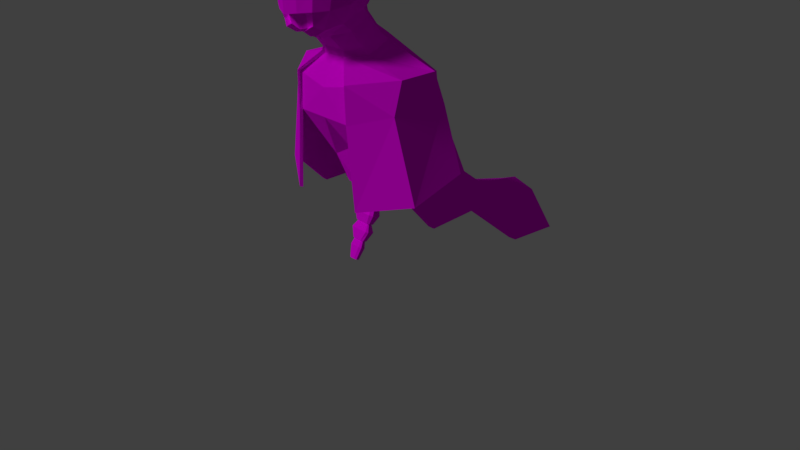 # Source: Agente.blend  (saved by Blender 2.79.0; exported with 4.5.12 LTS)
import bpy
from mathutils import Matrix  # noqa: F401  (used for matrix-valued properties, if any)

bpy.ops.wm.read_factory_settings(use_empty=True)
scene = bpy.context.scene
scene.name = 'Scene'

# ---- collections
col_collection_1 = bpy.data.collections.new('Collection 1'); scene.collection.children.link(col_collection_1)

# ---- images (referenced by path relative to the original .blend; pixels are not part of the script)
import os
ASSET_DIR = os.environ.get("B2B_ASSET_DIR", "")  # directory of the original .blend (textures are referenced by path, not embedded)
HERE = os.path.dirname(os.path.abspath(__file__))  # packed textures are extracted next to this script under _unpacked/

def load_image(name, relpath, width, height, colorspace="sRGB"):
    """Load a texture the original file referenced (path relative to the .blend, or extracted next to this script)."""
    p = next((c for c in (os.path.join(HERE, relpath), os.path.join(ASSET_DIR, relpath)) if relpath and os.path.exists(c)), "")
    if p:
        img = bpy.data.images.load(p, check_existing=True)
        img.name = name
    else:  # same state as the original file: an image datablock whose file is absent (Cycles renders it pink)
        img = bpy.data.images.new(name, width, height)
        img.source = "FILE"
        img.filepath = "//" + (relpath or name)
    img.colorspace_settings.name = colorspace
    return img
img_agente_png = load_image('Agente.png', 'Agente.png', 1024, 1024, 'sRGB')

# ---- materials (node trees are filled in below, after node groups)
mat_material = bpy.data.materials.new('Material')
mat_material.alpha_threshold = 0.0
mat_material.roughness = 0.5
mat_material.line_color = (0.0, 0.0, 0.0, 1.0)

# ---- material node trees
mat_material.use_nodes = True; mat_material.node_tree.nodes.clear()
_N = mat_material.node_tree.nodes; _L = mat_material.node_tree.links
n0 = _N.new('ShaderNodeOutputMaterial'); n0.name = 'Material Output'; n0.location = (300, 300)
n1 = _N.new('ShaderNodeBsdfDiffuse'); n1.name = 'Diffuse BSDF'; n1.location = (10, 300)
n2 = _N.new('ShaderNodeTexImage'); n2.name = 'Image Texture'; n2.location = (-197, 360)
n2.width = 140
n2.image = img_agente_png
_L.new(n1.outputs[0], n0.inputs[0])
_L.new(n2.outputs[0], n1.inputs[0])
n0.is_active_output = True

# ---- world
world_world = bpy.data.worlds.new('World'); scene.world = world_world
world_world.color = (0.05088, 0.05088, 0.05088)
world_world.use_sun_shadow = False
world_world.sun_shadow_jitter_overblur = 0.0
world_world.cycles.sampling_method = 'MANUAL'

# ---- cameras
cam_camera = bpy.data.cameras.new('Camera')
cam_camera.clip_end = 100.0
cam_camera.lens = 35.0
cam_camera.sensor_width = 32.0
cam_camera.sensor_height = 18.0
cam_camera.ortho_scale = 7.314
cam_camera.dof.focus_distance = 0.0

# ---- lights
light_lamp = bpy.data.lights.new('Lamp', 'SUN')
light_lamp.transmission_factor = 0.0
light_lamp.cutoff_distance = 30.0
light_lamp.angle = 0.1993
light_lamp.energy = 1.0
light_lamp.shadow_buffer_clip_start = 1.001
light_lamp.shadow_soft_size = 0.1
light_lamp.shadow_cascade_max_distance = 1000.0

# ---- meshes
me_cube = bpy.data.meshes.new('Cube')
me_cube.from_pydata([(0.2468, -0.8098, 2.051), (0.2468, -0.909, 1.305), (0.2468, -0.1383, 2.149), (0.2256, -0.1186, 1.422), (0.2965, -0.5344, 1.28), (0.3188, -0.9502, 1.697), (0.3188, -0.469, 2.134), (0.4453, -0.4837, 1.767), (0.3188, -0.002943, 1.867), (0.1484, -0.6885, 2.193), (0.1615, -0.4689, 2.224), (0.1484, -0.2733, 2.248), (0.1552, -0.9575, 1.241), (0.1632, -0.6226, 1.133), (0.1617, -0.8225, 1.159), (0.1354, -0.8482, 2.109), (0.1484, -0.9786, 1.925), (0.1615, -1.052, 1.688), (0.1484, -1.039, 1.442), (0.295, -0.8013, 1.247), (0.295, -0.9484, 1.461), (0.3837, -0.7858, 1.468), (0.4135, -0.7628, 1.724), (0.295, -0.8861, 1.917), (0.295, -0.6841, 2.103), (0.3837, -0.7188, 1.941), (0.4135, -0.4695, 1.98), (0.295, -0.2784, 2.162), (0.3837, -0.2454, 2.014), (0.4135, -0.2219, 1.822), (0.2966, -0.2487, 1.4), (0.4135, -0.5254, 1.503), (0.3837, -0.2553, 1.603), (0.1355, -0.06392, 1.404), (0.295, -0.02101, 1.697), (0.1484, 0.09377, 1.712), (0.1615, 0.109, 1.882), (0.295, -0.05874, 2.044), (0.1354, -0.09365, 2.213), (0.1484, 0.04017, 2.07), (0.181, -0.4526, 0.9343), (0.2991, -0.2782, 0.9735), (0.2991, -0.01094, 1.107), (0.1421, 0.08013, 1.152), (0.1762, -0.582, 1.09), (0.2792, -0.4154, 1.177), (0.2792, -0.1601, 1.31), (0.4135, -0.6549, 0.6468), (0.4168, -0.6457, 0.1799), (0.1867, -0.461, 0.8868), (0.4519, 0.7375, 0.5419), (0.8606, -0.3248, 0.3194), (0.8606, 0.4564, 0.3024), (0.3901, 0.8487, 0.1303), (0.1393, -0.07315, 1.356), (0.1746, 0.2125, 1.048), (0.3099, -0.2239, 0.8701), (0.8372, -0.1891, 0.7015), (0.3099, 0.1016, 1.003), (0.8372, 0.3166, 0.7015), (0.3739, 1.336, -1.084), (0.9543, 0.1332, -1.125), (1.042, 0.1379, -1.128), (0.2452, -0.8507, 1.323), (1.025, 0.4643, -0.4913), (0.8411, 1.94, -1.987), (0.7531, 1.907, -1.971), (1.113, 0.496, -0.5052), (0.4116, 1.385, -1.043), (0.492, -0.5987, -0.8561), (0.4789, 2.136, -1.568), (0.4412, 2.112, -1.753), (0.1455, -0.8942, 1.265), (0.2884, -0.8478, 1.462), (0.2436, 2.958, -1.775), (0.2813, 2.96, -1.725), (0.5555, 2.956, -2.239), (0.6435, 2.982, -2.216), (0.9543, 0.8335, -1.125), (0.1658, -0.5902, 1.169), (1.025, -0.2599, -0.7069), (0.4444, 0.9477, -0.3491), (0.5178, -0.6335, -0.8495), (0.1572, -0.735, 1.172), (0.1572, -0.9292, 1.445), (0.1792, -0.4379, 0.9482), (0.1767, -0.5539, 1.131), (0.4821, 0.9939, -0.33), (0.02837, -0.2561, -1.787), (0.02837, -0.1845, -1.817), (0.05887, -0.2441, -1.792), (0.05887, -0.2044, -1.809), (0.06287, -0.2057, -1.627), (0.06287, -0.1074, -1.668), (0.09641, -0.1893, -1.634), (0.09641, -0.1348, -1.657), (0.0567, -0.1529, -1.552), (0.0567, -0.09198, -1.577), (0.07859, -0.1428, -1.556), (0.07859, -0.1089, -1.57), (0.05975, -0.1695, -1.545), (0.05975, -0.07534, -1.584), (0.09356, -0.1538, -1.552), (0.09356, -0.1015, -1.573), (0.1224, -0.1367, -1.418), (0.1224, -0.00873, -1.471), (0.1492, -0.1154, -1.427), (0.1492, -0.04435, -1.456), (0.08125, -0.06603, -1.335), (0.08125, -0.0003998, -1.362), (0.09681, -0.0551, -1.339), (0.09681, -0.01866, -1.354), (0.09317, -0.0883, -1.326), (0.09317, 0.02194, -1.371), (0.12, -0.06993, -1.333), (0.12, -0.008731, -1.358), (0.1256, -0.07715, -1.203), (0.1256, 0.1004, -1.276), (0.1675, -0.04758, -1.215), (0.1675, 0.05098, -1.256), (0.1096, -0.01421, -1.121), (0.1096, 0.1139, -1.173), (0.1361, 0.007128, -1.129), (0.1361, 0.07823, -1.159), (0.2354, -0.01068, -0.9714), (0.1628, -0.05701, -0.958), (0.1628, 0.2211, -1.039), (0.2354, 0.1437, -1.016), (0.1191, -0.05968, -1.092), (0.1191, 0.1516, -1.153), (0.1612, -0.02448, -1.102), (0.1612, 0.09281, -1.136), (0.1265, 0.008502, -0.8568), (0.1265, 0.2198, -0.9181), (0.2066, 0.0437, -0.867), (0.2066, 0.161, -0.9011), (0.2262, -0.07989, -0.8441), (0.2262, 0.4118, -0.8441), (0.3876, 0.002031, -0.8441), (0.3876, 0.275, -0.8441), (0.4289, -0.592, 0.6184), (0.3975, 0.7274, 0.1209), (0.3975, -0.6109, 0.1733), (0.1806, -0.4233, 0.8555), (0.2812, -0.2274, -0.4544), (0.2812, 0.586, -0.4544), (1.042, 0.8617, -1.105), (0.7949, -0.2721, 0.3225), (0.7949, 0.4283, 0.3225), (1.113, -0.2503, -0.71), (0.5624, -0.07971, -0.2959), (0.5624, 0.4125, -0.2959), (-0.2468, -0.8098, 2.051), (-0.2468, -0.909, 1.305), (-0.2468, -0.1383, 2.149), (-0.2256, -0.1186, 1.422), (1.007e-08, -0.4689, 2.283), (1.007e-08, -0.8921, 2.152), (1.007e-08, -1.11, 1.688), (-0.2965, -0.5344, 1.28), (-0.3188, -0.9502, 1.697), (-0.3188, -0.469, 2.134), (-0.4453, -0.4837, 1.767), (1.007e-08, -0.05204, 1.379), (-0.3188, -0.002943, 1.867), (1.007e-08, -0.04979, 2.256), (1.007e-08, 0.1675, 1.882), (1.007e-08, -0.7126, 2.248), (-0.1484, -0.6885, 2.193), (1.007e-08, -0.2492, 2.302), (-0.1615, -0.4689, 2.224), (-0.1484, -0.2733, 2.248), (-0.1552, -0.9575, 1.241), (-0.1632, -0.6226, 1.133), (-0.1617, -0.8225, 1.159), (1.007e-08, -1.034, 1.949), (-0.1354, -0.8482, 2.109), (-0.1484, -0.9786, 1.925), (-0.1615, -1.052, 1.688), (1.007e-08, -1.094, 1.418), (-0.1484, -1.039, 1.442), (-0.295, -0.8013, 1.247), (-0.295, -0.9484, 1.461), (-0.3837, -0.7858, 1.468), (-0.4135, -0.7628, 1.724), (-0.295, -0.8861, 1.917), (-0.295, -0.6841, 2.103), (-0.3837, -0.7188, 1.941), (-0.4135, -0.4695, 1.98), (-0.295, -0.2784, 2.162), (-0.3837, -0.2454, 2.014), (-0.4135, -0.2219, 1.822), (-0.2966, -0.2487, 1.4), (-0.4135, -0.5254, 1.503), (-0.3837, -0.2553, 1.603), (1.007e-08, 0.1488, 1.688), (-0.1355, -0.06392, 1.404), (-0.295, -0.02101, 1.697), (-0.1484, 0.09377, 1.712), (-0.1615, 0.109, 1.882), (-0.295, -0.05874, 2.044), (-0.1354, -0.09365, 2.213), (1.007e-08, 0.09522, 2.094), (-0.1484, 0.04017, 2.07), (-0.181, -0.4526, 0.9343), (-0.2991, -0.2782, 0.9735), (-0.2991, -0.01094, 1.107), (-0.1421, 0.08013, 1.152), (1.007e-08, 0.08013, 1.152), (-0.1762, -0.582, 1.09), (-0.2792, -0.4154, 1.177), (-0.2792, -0.1601, 1.31), (-0.4135, -0.6549, 0.6468), (-0.4168, -0.6457, 0.1799), (-0.1867, -0.461, 0.8868), (-0.4519, 0.7375, 0.5419), (-0.8606, -0.3248, 0.3194), (-0.8606, 0.4564, 0.3024), (1.007e-08, 0.913, 0.2794), (-0.3901, 0.8487, 0.1303), (1.007e-08, -0.07315, 1.356), (-0.1393, -0.07315, 1.356), (1.007e-08, 0.7609, 0.6156), (1.007e-08, 0.2125, 1.048), (-0.1746, 0.2125, 1.048), (-0.3099, -0.2239, 0.8701), (-0.8372, -0.1891, 0.7015), (-0.3099, 0.1016, 1.003), (-0.8372, 0.3166, 0.7015), (-0.3739, 1.336, -1.084), (-0.9543, 0.1332, -1.125), (-1.042, 0.1379, -1.128), (-0.2452, -0.8507, 1.323), (-1.025, 0.4643, -0.4913), (1.007e-08, -0.8953, 1.226), (-0.8411, 1.94, -1.987), (1.007e-08, 2.139, -1.471), (1.007e-08, 2.051, -1.565), (-0.7531, 1.907, -1.971), (1.007e-08, 1.027, -0.1708), (-1.113, 0.496, -0.5052), (-0.4116, 1.385, -1.043), (1.007e-08, -0.5647, 1.146), (-0.492, -0.5987, -0.8561), (-0.4789, 2.136, -1.568), (1.007e-08, 0.8994, -0.1879), (-0.4412, 2.112, -1.753), (-0.1455, -0.8942, 1.265), (-0.2884, -0.8478, 1.462), (-0.2436, 2.958, -1.775), (-0.2813, 2.96, -1.725), (-0.5555, 2.956, -2.239), (1.007e-08, 2.862, -1.717), (1.007e-08, 2.899, -1.595), (-0.6435, 2.982, -2.216), (-0.9543, 0.8335, -1.125), (1.007e-08, 1.321, -0.9162), (1.007e-08, -0.7566, 1.123), (-0.1658, -0.5902, 1.169), (1.007e-08, -0.9785, 1.424), (-1.025, -0.2599, -0.7069), (-0.4444, 0.9477, -0.3491), (-0.5178, -0.6335, -0.8495), (-0.1572, -0.735, 1.172), (-0.1572, -0.9292, 1.445), (1.007e-08, -0.4379, 0.9482), (-0.1792, -0.4379, 0.9482), (1.007e-08, 1.449, -0.9253), (-0.1767, -0.5539, 1.131), (1.007e-08, -0.5539, 1.131), (-0.4821, 0.9939, -0.33), (1.007e-08, -0.2561, -1.787), (-0.02837, -0.2561, -1.787), (1.007e-08, -0.1769, -1.82), (-0.02837, -0.1845, -1.817), (-0.05887, -0.2441, -1.792), (-0.05887, -0.2044, -1.809), (1.007e-08, -0.2057, -1.627), (-0.06287, -0.2057, -1.627), (1.007e-08, -0.09695, -1.672), (-0.06287, -0.1074, -1.668), (-0.09641, -0.1893, -1.634), (-0.09641, -0.1348, -1.657), (1.007e-08, -0.1529, -1.552), (-0.0567, -0.1529, -1.552), (1.007e-08, -0.08549, -1.58), (-0.0567, -0.09198, -1.577), (-0.07859, -0.1428, -1.556), (-0.07859, -0.1089, -1.57), (1.007e-08, -0.1695, -1.545), (-0.05975, -0.1695, -1.545), (1.007e-08, -0.06531, -1.588), (-0.05975, -0.07534, -1.584), (-0.09356, -0.1538, -1.552), (-0.09356, -0.1015, -1.573), (1.007e-08, -0.1367, -1.418), (-0.1224, -0.1367, -1.418), (1.007e-08, 0.004908, -1.476), (-0.1224, -0.00873, -1.471), (-0.1492, -0.1154, -1.427), (-0.1492, -0.04435, -1.456), (1.007e-08, -0.06603, -1.335), (-0.08125, -0.06603, -1.335), (1.007e-08, 0.006592, -1.365), (-0.08125, -0.0003998, -1.362), (-0.09681, -0.0551, -1.339), (-0.09681, -0.01866, -1.354), (1.007e-08, -0.0883, -1.326), (-0.09317, -0.0883, -1.326), (1.007e-08, 0.03369, -1.376), (-0.09317, 0.02194, -1.371), (-0.12, -0.06993, -1.333), (-0.12, -0.008731, -1.358), (1.007e-08, -0.07715, -1.203), (-0.1256, -0.07715, -1.203), (1.007e-08, 0.1193, -1.284), (-0.1256, 0.1004, -1.276), (-0.1675, -0.04758, -1.215), (-0.1675, 0.05098, -1.256), (1.007e-08, -0.01421, -1.121), (-0.1096, -0.01421, -1.121), (1.007e-08, 0.1275, -1.179), (-0.1096, 0.1139, -1.173), (-0.1361, 0.007128, -1.129), (-0.1361, 0.07823, -1.159), (-0.2354, -0.01068, -0.9714), (-0.1628, -0.05701, -0.958), (1.007e-08, -0.05701, -0.958), (-0.1628, 0.2211, -1.039), (-0.2354, 0.1437, -1.016), (1.007e-08, 0.2507, -1.047), (1.007e-08, -0.05968, -1.092), (-0.1191, -0.05968, -1.092), (1.007e-08, 0.1741, -1.16), (-0.1191, 0.1516, -1.153), (-0.1612, -0.02448, -1.102), (-0.1612, 0.09281, -1.136), (1.007e-08, 0.008502, -0.8568), (-0.1265, 0.008502, -0.8568), (1.007e-08, 0.2423, -0.9247), (-0.1265, 0.2198, -0.9181), (-0.2066, 0.0437, -0.867), (-0.2066, 0.161, -0.9011), (-0.2262, -0.07989, -0.8441), (-0.2262, 0.4118, -0.8441), (1.007e-08, -0.07989, -0.8441), (1.007e-08, 0.4642, -0.8441), (-0.3876, 0.002031, -0.8441), (-0.3876, 0.275, -0.8441), (-0.4289, -0.592, 0.6184), (-0.3975, 0.7274, 0.1209), (-0.3975, -0.6109, 0.1733), (-0.1806, -0.4233, 0.8555), (-0.2812, -0.2274, -0.4544), (-0.2812, 0.586, -0.4544), (1.007e-08, -0.6109, 0.5272), (-1.042, 0.8617, -1.105), (1.007e-08, -0.6109, 0.1733), (1.007e-08, 0.7851, 0.2886), (-0.7949, -0.2721, 0.3225), (-0.7949, 0.4283, 0.3225), (1.007e-08, -0.4233, 0.8555), (-1.113, -0.2503, -0.71), (1.007e-08, -0.2274, -0.2959), (1.007e-08, 0.7536, -0.2959), (-0.5624, -0.07971, -0.2959), (-0.5624, 0.4125, -0.2959)], [], [(45, 4, 13, 44), (46, 30, 4, 45), (54, 33, 3, 30, 46), (220, 163, 33, 54), (9, 24, 6, 10), (9, 15, 0, 24), (9, 167, 157, 15), (9, 10, 156, 167), (11, 38, 165, 169), (11, 27, 2, 38), (11, 10, 6, 27), (11, 169, 156, 10), (14, 19, 1, 12), (14, 13, 4, 19), (16, 15, 157, 175), (16, 23, 0, 15), (16, 17, 5, 23), (16, 175, 158, 17), (18, 20, 5, 17), (18, 17, 158, 179), (21, 19, 4, 31), (21, 20, 1, 19), (21, 22, 5, 20), (21, 31, 7, 22), (25, 23, 5, 22), (25, 24, 0, 23), (25, 26, 6, 24), (25, 22, 7, 26), (28, 27, 6, 26), (28, 37, 2, 27), (28, 29, 8, 37), (28, 26, 7, 29), (32, 34, 8, 29), (32, 30, 3, 34), (32, 31, 4, 30), (32, 29, 7, 31), (35, 33, 163, 195), (35, 34, 3, 33), (35, 36, 8, 34), (35, 195, 166, 36), (39, 37, 8, 36), (39, 38, 2, 37), (39, 202, 165, 38), (39, 36, 166, 202), (58, 55, 43, 42), (55, 223, 208, 43), (49, 56, 41, 40), (56, 58, 42, 41), (41, 42, 46, 45), (40, 41, 45, 44), (57, 56, 49, 47), (43, 208, 220, 54), (59, 52, 53, 50), (58, 59, 50, 55), (51, 57, 47, 48), (52, 59, 57, 51), (55, 50, 222, 223), (50, 53, 218, 222), (42, 43, 54, 46), (59, 58, 56, 57), (86, 79, 242, 269), (79, 86, 44, 13), (143, 140, 47, 49), (259, 84, 18, 179), (141, 358, 245, 81), (73, 63, 1, 20), (84, 73, 20, 18), (148, 141, 81, 64), (51, 48, 82, 149), (85, 143, 49, 40), (147, 148, 64, 80), (63, 72, 12, 1), (140, 142, 48, 47), (83, 72, 234, 257), (83, 79, 13, 14), (86, 85, 40, 44), (83, 257, 242, 79), (72, 83, 14, 12), (67, 149, 62, 146), (64, 81, 60, 78), (87, 67, 146, 68), (69, 80, 149, 82), (84, 72, 63, 73), (84, 259, 234, 72), (48, 142, 69, 82), (53, 52, 67, 87), (218, 53, 87, 239), (142, 147, 80, 69), (52, 51, 149, 67), (68, 146, 65, 70), (60, 256, 237, 71), (61, 78, 146, 62), (80, 64, 78, 61), (149, 80, 61, 62), (81, 245, 256, 60), (239, 87, 68, 267), (66, 71, 74, 76), (236, 70, 75, 253), (146, 78, 66, 65), (267, 68, 70, 236), (78, 60, 71, 66), (74, 252, 253, 75), (76, 74, 75, 77), (71, 237, 252, 74), (70, 65, 77, 75), (65, 66, 76, 77), (361, 143, 85, 265), (265, 85, 86, 269), (279, 93, 89, 273), (94, 92, 88, 90), (95, 94, 90, 91), (91, 90, 88, 89), (89, 88, 271, 273), (285, 97, 93, 279), (98, 96, 92, 94), (99, 98, 94, 95), (93, 95, 91, 89), (92, 277, 271, 88), (291, 101, 97, 285), (102, 100, 96, 98), (103, 102, 98, 99), (97, 99, 95, 93), (96, 283, 277, 92), (297, 105, 101, 291), (106, 104, 100, 102), (107, 106, 102, 103), (101, 103, 99, 97), (100, 289, 283, 96), (303, 109, 105, 297), (110, 108, 104, 106), (111, 110, 106, 107), (105, 107, 103, 101), (104, 295, 289, 100), (309, 113, 109, 303), (114, 112, 108, 110), (115, 114, 110, 111), (109, 111, 107, 105), (108, 301, 295, 104), (315, 117, 113, 309), (118, 116, 112, 114), (119, 118, 114, 115), (113, 115, 111, 109), (112, 307, 301, 108), (321, 121, 117, 315), (122, 120, 116, 118), (123, 122, 118, 119), (117, 119, 115, 113), (116, 313, 307, 112), (333, 129, 121, 321), (130, 128, 120, 122), (131, 130, 122, 123), (121, 123, 119, 117), (120, 319, 313, 116), (132, 337, 327, 125), (133, 135, 127, 126), (135, 134, 124, 127), (134, 132, 125, 124), (339, 133, 126, 330), (330, 126, 129, 333), (124, 125, 128, 130), (127, 124, 130, 131), (129, 131, 123, 121), (128, 331, 319, 120), (346, 137, 133, 339), (138, 136, 132, 134), (139, 138, 134, 135), (126, 127, 131, 129), (125, 327, 331, 128), (144, 363, 345, 136), (150, 144, 136, 138), (151, 150, 138, 139), (137, 139, 135, 133), (136, 345, 337, 132), (148, 151, 145, 141), (145, 151, 139, 137), (150, 147, 142, 144), (142, 140, 355, 357), (151, 148, 147, 150), (144, 142, 357, 363), (364, 145, 137, 346), (140, 143, 361, 355), (141, 145, 364, 358), (210, 209, 173, 159), (211, 210, 159, 192), (221, 211, 192, 155, 196), (220, 221, 196, 163), (168, 170, 161, 186), (168, 186, 152, 176), (168, 176, 157, 167), (168, 167, 156, 170), (171, 169, 165, 201), (171, 201, 154, 189), (171, 189, 161, 170), (171, 170, 156, 169), (174, 172, 153, 181), (174, 181, 159, 173), (177, 175, 157, 176), (177, 176, 152, 185), (177, 185, 160, 178), (177, 178, 158, 175), (180, 178, 160, 182), (180, 179, 158, 178), (183, 193, 159, 181), (183, 181, 153, 182), (183, 182, 160, 184), (183, 184, 162, 193), (187, 184, 160, 185), (187, 185, 152, 186), (187, 186, 161, 188), (187, 188, 162, 184), (190, 188, 161, 189), (190, 189, 154, 200), (190, 200, 164, 191), (190, 191, 162, 188), (194, 191, 164, 197), (194, 197, 155, 192), (194, 192, 159, 193), (194, 193, 162, 191), (198, 195, 163, 196), (198, 196, 155, 197), (198, 197, 164, 199), (198, 199, 166, 195), (203, 199, 164, 200), (203, 200, 154, 201), (203, 201, 165, 202), (203, 202, 166, 199), (227, 206, 207, 224), (224, 207, 208, 223), (214, 204, 205, 225), (225, 205, 206, 227), (205, 210, 211, 206), (204, 209, 210, 205), (226, 212, 214, 225), (207, 221, 220, 208), (228, 215, 219, 217), (227, 224, 215, 228), (216, 213, 212, 226), (217, 216, 226, 228), (224, 223, 222, 215), (215, 222, 218, 219), (206, 211, 221, 207), (228, 226, 225, 227), (268, 269, 242, 258), (258, 173, 209, 268), (352, 214, 212, 349), (259, 179, 180, 264), (350, 261, 245, 358), (248, 182, 153, 232), (264, 180, 182, 248), (360, 233, 261, 350), (216, 362, 262, 213), (266, 204, 214, 352), (359, 260, 233, 360), (232, 153, 172, 247), (349, 212, 213, 351), (263, 257, 234, 247), (263, 174, 173, 258), (268, 209, 204, 266), (263, 258, 242, 257), (247, 172, 174, 263), (240, 356, 231, 362), (233, 255, 229, 261), (270, 241, 356, 240), (243, 262, 362, 260), (264, 248, 232, 247), (264, 247, 234, 259), (213, 262, 243, 351), (219, 270, 240, 217), (218, 239, 270, 219), (351, 243, 260, 359), (217, 240, 362, 216), (241, 244, 235, 356), (229, 246, 237, 256), (230, 231, 356, 255), (260, 230, 255, 233), (362, 231, 230, 260), (261, 229, 256, 245), (239, 267, 241, 270), (238, 251, 249, 246), (236, 253, 250, 244), (356, 235, 238, 255), (267, 236, 244, 241), (255, 238, 246, 229), (249, 250, 253, 252), (251, 254, 250, 249), (246, 249, 252, 237), (244, 250, 254, 235), (235, 254, 251, 238), (361, 265, 266, 352), (265, 269, 268, 266), (279, 273, 274, 280), (281, 275, 272, 278), (282, 276, 275, 281), (276, 274, 272, 275), (274, 273, 271, 272), (285, 279, 280, 286), (287, 281, 278, 284), (288, 282, 281, 287), (280, 274, 276, 282), (278, 272, 271, 277), (291, 285, 286, 292), (293, 287, 284, 290), (294, 288, 287, 293), (286, 280, 282, 288), (284, 278, 277, 283), (297, 291, 292, 298), (299, 293, 290, 296), (300, 294, 293, 299), (292, 286, 288, 294), (290, 284, 283, 289), (303, 297, 298, 304), (305, 299, 296, 302), (306, 300, 299, 305), (298, 292, 294, 300), (296, 290, 289, 295), (309, 303, 304, 310), (311, 305, 302, 308), (312, 306, 305, 311), (304, 298, 300, 306), (302, 296, 295, 301), (315, 309, 310, 316), (317, 311, 308, 314), (318, 312, 311, 317), (310, 304, 306, 312), (308, 302, 301, 307), (321, 315, 316, 322), (323, 317, 314, 320), (324, 318, 317, 323), (316, 310, 312, 318), (314, 308, 307, 313), (333, 321, 322, 334), (335, 323, 320, 332), (336, 324, 323, 335), (322, 316, 318, 324), (320, 314, 313, 319), (338, 326, 327, 337), (340, 328, 329, 342), (342, 329, 325, 341), (341, 325, 326, 338), (339, 330, 328, 340), (330, 333, 334, 328), (325, 335, 332, 326), (329, 336, 335, 325), (334, 322, 324, 336), (332, 320, 319, 331), (346, 339, 340, 344), (347, 341, 338, 343), (348, 342, 341, 347), (328, 334, 336, 329), (326, 332, 331, 327), (353, 343, 345, 363), (365, 347, 343, 353), (366, 348, 347, 365), (344, 340, 342, 348), (343, 338, 337, 345), (360, 350, 354, 366), (354, 344, 348, 366), (365, 353, 351, 359), (351, 357, 355, 349), (366, 365, 359, 360), (353, 363, 357, 351), (364, 346, 344, 354), (349, 355, 361, 352), (350, 358, 364, 354)])
_uv = me_cube.uv_layers.new(name='UVMap')
_uv.uv.foreach_set('vector', [0.261, 0.733, 0.2534, 0.7634, 0.2126, 0.7473, 0.2169, 0.7351, 0.3212, 0.7319, 0.3128, 0.7559, 0.2534, 0.7634, 0.261, 0.733, 0.355, 0.732, 0.3581, 0.7405, 0.3408, 0.7489, 0.3128, 0.7559, 0.3212, 0.7319, 0.379, 0.7275, 0.38, 0.7322, 0.3581, 0.7405, 0.355, 0.732, 0.3129, 0.8976, 0.3058, 0.8782, 0.3282, 0.8671, 0.3384, 0.8865, 0.3129, 0.8976, 0.2907, 0.9014, 0.2903, 0.8853, 0.3058, 0.8782, 0.3129, 0.8976, 0.3165, 0.9182, 0.2893, 0.9204, 0.2907, 0.9014, 0.3129, 0.8976, 0.3384, 0.8865, 0.3488, 0.9072, 0.3165, 0.9182, 0.361, 0.8763, 0.3788, 0.8616, 0.3969, 0.8707, 0.3762, 0.8918, 0.361, 0.8763, 0.349, 0.8599, 0.3647, 0.8531, 0.3788, 0.8616, 0.361, 0.8763, 0.3384, 0.8865, 0.3282, 0.8671, 0.349, 0.8599, 0.361, 0.8763, 0.3762, 0.8918, 0.3488, 0.9072, 0.3384, 0.8865, 0.203, 0.7805, 0.2188, 0.7909, 0.204, 0.8058, 0.198, 0.7908, 0.203, 0.7805, 0.2126, 0.7473, 0.2534, 0.7634, 0.2188, 0.7909, 0.2634, 0.8943, 0.2907, 0.9014, 0.2893, 0.9204, 0.2572, 0.914, 0.2634, 0.8943, 0.2735, 0.8757, 0.2903, 0.8853, 0.2907, 0.9014, 0.2634, 0.8943, 0.2348, 0.8809, 0.2483, 0.8614, 0.2735, 0.8757, 0.2634, 0.8943, 0.2572, 0.914, 0.2247, 0.9008, 0.2348, 0.8809, 0.2052, 0.8675, 0.2146, 0.8375, 0.2483, 0.8614, 0.2348, 0.8809, 0.2052, 0.8675, 0.2348, 0.8809, 0.2247, 0.9008, 0.1941, 0.8852, 0.243, 0.8189, 0.2188, 0.7909, 0.2534, 0.7634, 0.2785, 0.7989, 0.243, 0.8189, 0.2146, 0.8375, 0.204, 0.8058, 0.2188, 0.7909, 0.243, 0.8189, 0.2706, 0.844, 0.2483, 0.8614, 0.2146, 0.8375, 0.243, 0.8189, 0.2785, 0.7989, 0.303, 0.8276, 0.2706, 0.844, 0.2914, 0.862, 0.2735, 0.8757, 0.2483, 0.8614, 0.2706, 0.844, 0.2914, 0.862, 0.3058, 0.8782, 0.2903, 0.8853, 0.2735, 0.8757, 0.2914, 0.862, 0.3177, 0.8491, 0.3282, 0.8671, 0.3058, 0.8782, 0.2914, 0.862, 0.2706, 0.844, 0.303, 0.8276, 0.3177, 0.8491, 0.3425, 0.8412, 0.349, 0.8599, 0.3282, 0.8671, 0.3177, 0.8491, 0.3425, 0.8412, 0.3654, 0.837, 0.3647, 0.8531, 0.349, 0.8599, 0.3425, 0.8412, 0.3352, 0.8194, 0.3636, 0.8159, 0.3654, 0.837, 0.3425, 0.8412, 0.3177, 0.8491, 0.303, 0.8276, 0.3352, 0.8194, 0.3213, 0.7931, 0.3578, 0.7952, 0.3636, 0.8159, 0.3352, 0.8194, 0.3213, 0.7931, 0.3128, 0.7559, 0.3408, 0.7489, 0.3578, 0.7952, 0.3213, 0.7931, 0.2785, 0.7989, 0.2534, 0.7634, 0.3128, 0.7559, 0.3213, 0.7931, 0.3352, 0.8194, 0.303, 0.8276, 0.2785, 0.7989, 0.3827, 0.7909, 0.3581, 0.7405, 0.38, 0.7322, 0.4037, 0.7824, 0.3827, 0.7909, 0.3578, 0.7952, 0.3408, 0.7489, 0.3581, 0.7405, 0.3827, 0.7909, 0.3868, 0.8131, 0.3636, 0.8159, 0.3578, 0.7952, 0.3827, 0.7909, 0.4037, 0.7824, 0.4098, 0.8099, 0.3868, 0.8131, 0.3867, 0.8382, 0.3654, 0.837, 0.3636, 0.8159, 0.3868, 0.8131, 0.3867, 0.8382, 0.3788, 0.8616, 0.3647, 0.8531, 0.3654, 0.837, 0.3867, 0.8382, 0.408, 0.8416, 0.3969, 0.8707, 0.3788, 0.8616, 0.3867, 0.8382, 0.3868, 0.8131, 0.4098, 0.8099, 0.408, 0.8416, 0.3338, 0.6549, 0.3624, 0.6588, 0.3583, 0.6857, 0.3253, 0.6821, 0.3624, 0.6588, 0.3869, 0.6671, 0.3801, 0.6899, 0.3583, 0.6857, 0.2103, 0.6797, 0.2663, 0.6582, 0.2647, 0.6852, 0.2114, 0.6918, 0.2669, 0.658, 0.3338, 0.6549, 0.3253, 0.6821, 0.2647, 0.6852, 0.2647, 0.6852, 0.3253, 0.6821, 0.3212, 0.7319, 0.261, 0.733, 0.2114, 0.6918, 0.2647, 0.6852, 0.261, 0.733, 0.2169, 0.7351, 0.2607, 0.5874, 0.2663, 0.6582, 0.2103, 0.6797, 0.1938, 0.6145, 0.3583, 0.6857, 0.3801, 0.6899, 0.379, 0.7275, 0.355, 0.732, 0.3104, 0.569, 0.3109, 0.5199, 0.3812, 0.4917, 0.371, 0.5442, 0.3338, 0.6549, 0.3104, 0.569, 0.371, 0.5442, 0.3624, 0.6588, 0.2357, 0.5446, 0.2607, 0.5874, 0.1938, 0.6145, 0.1696, 0.5639, 0.3098, 0.5203, 0.3104, 0.569, 0.2616, 0.587, 0.2368, 0.5438, 0.3624, 0.6588, 0.371, 0.5442, 0.428, 0.5658, 0.3869, 0.6671, 0.371, 0.5442, 0.3812, 0.4917, 0.4354, 0.5121, 0.428, 0.5658, 0.3253, 0.6821, 0.3583, 0.6857, 0.355, 0.732, 0.3212, 0.7319, 0.3104, 0.569, 0.3338, 0.6549, 0.2669, 0.658, 0.2616, 0.587, 0.5198, 0.6898, 0.5153, 0.6963, 0.4949, 0.6822, 0.496, 0.6796, 0.205, 0.7421, 0.2081, 0.7355, 0.2169, 0.7351, 0.2126, 0.7473, 0.1999, 0.6777, 0.1847, 0.6157, 0.1938, 0.6145, 0.2103, 0.6797, 0.1851, 0.8736, 0.1966, 0.8561, 0.2052, 0.8675, 0.1941, 0.8852, 0.08463, 0.3935, 0.0388, 0.3716, 0.07975, 0.3316, 0.1301, 0.3543, 0.1965, 0.8335, 0.1944, 0.8114, 0.204, 0.8058, 0.2146, 0.8375, 0.1966, 0.8561, 0.1965, 0.8335, 0.2146, 0.8375, 0.2052, 0.8675, 0.0973, 0.4539, 0.08463, 0.3935, 0.1301, 0.3543, 0.1764, 0.4192, 0.2357, 0.5446, 0.1696, 0.5639, 0.1948, 0.5141, 0.2219, 0.4696, 0.2086, 0.6955, 0.1999, 0.6777, 0.2103, 0.6797, 0.2114, 0.6918, 0.1318, 0.5248, 0.0973, 0.4539, 0.1764, 0.4192, 0.216, 0.4703, 0.1944, 0.8114, 0.1908, 0.7896, 0.198, 0.7908, 0.204, 0.8058, 0.1847, 0.6157, 0.1658, 0.564, 0.1696, 0.5639, 0.1938, 0.6145, 0.5049, 0.7149, 0.496, 0.7406, 0.4756, 0.732, 0.4817, 0.7074, 0.2024, 0.769, 0.205, 0.7421, 0.2126, 0.7473, 0.203, 0.7805, 0.2081, 0.7355, 0.2086, 0.6955, 0.2114, 0.6918, 0.2169, 0.7351, 0.5049, 0.7149, 0.4817, 0.7074, 0.4949, 0.6822, 0.5153, 0.6963, 0.1908, 0.7896, 0.2024, 0.769, 0.203, 0.7805, 0.198, 0.7908, 0.2857, 0.4474, 0.2232, 0.4697, 0.2288, 0.4335, 0.2595, 0.3731, 0.1764, 0.4192, 0.1301, 0.3543, 0.1967, 0.2782, 0.2487, 0.3681, 0.3717, 0.433, 0.2872, 0.4473, 0.2596, 0.3731, 0.3689, 0.3329, 0.1926, 0.5137, 0.216, 0.4703, 0.2219, 0.4696, 0.1948, 0.5141, 0.4946, 0.7676, 0.496, 0.7406, 0.5118, 0.7495, 0.5173, 0.7702, 0.4946, 0.7676, 0.4706, 0.7632, 0.4756, 0.732, 0.496, 0.7406, 0.1696, 0.5639, 0.1658, 0.564, 0.1926, 0.5137, 0.1948, 0.5141, 0.3812, 0.4917, 0.3109, 0.5199, 0.2872, 0.4473, 0.3717, 0.433, 0.4354, 0.5121, 0.3812, 0.4917, 0.3717, 0.433, 0.434, 0.4478, 0.1658, 0.564, 0.1318, 0.5248, 0.216, 0.4703, 0.1926, 0.5137, 0.3098, 0.5203, 0.2368, 0.5438, 0.2232, 0.4697, 0.2857, 0.4474, 0.3689, 0.3329, 0.2596, 0.3731, 0.3158, 0.2091, 0.3774, 0.2209, 0.1967, 0.2782, 0.1498, 0.261, 0.2159, 0.1657, 0.2703, 0.1779, 0.2239, 0.432, 0.2487, 0.3681, 0.2595, 0.3731, 0.2288, 0.4335, 0.216, 0.4703, 0.1764, 0.4192, 0.2487, 0.3681, 0.2239, 0.432, 0.2232, 0.4697, 0.216, 0.4703, 0.2239, 0.432, 0.2288, 0.4335, 0.1301, 0.3543, 0.07975, 0.3316, 0.1498, 0.261, 0.1967, 0.2782, 0.434, 0.4478, 0.3717, 0.433, 0.3689, 0.3329, 0.4232, 0.3383, 0.3059, 0.2082, 0.2703, 0.1779, 0.2845, 0.07957, 0.3453, 0.09513, 0.4328, 0.2329, 0.3774, 0.2209, 0.4148, 0.1326, 0.4482, 0.1447, 0.2596, 0.3731, 0.2487, 0.3681, 0.3059, 0.2082, 0.3158, 0.2091, 0.4232, 0.3383, 0.3689, 0.3329, 0.3774, 0.2209, 0.4328, 0.2329, 0.2487, 0.3681, 0.1967, 0.2782, 0.2703, 0.1779, 0.3059, 0.2082, 0.4173, 0.1264, 0.448, 0.1289, 0.4482, 0.1447, 0.4148, 0.1326, 0.3649, 0.09121, 0.4173, 0.1264, 0.4148, 0.1326, 0.3559, 0.09833, 0.2703, 0.1779, 0.2159, 0.1657, 0.2545, 0.07957, 0.2845, 0.07957, 0.3774, 0.2209, 0.3158, 0.2091, 0.3559, 0.09833, 0.4148, 0.1326, 0.3158, 0.2091, 0.3059, 0.2082, 0.3453, 0.09513, 0.3559, 0.09833, 0.5138, 0.6379, 0.5381, 0.6482, 0.5325, 0.6608, 0.5084, 0.6505, 0.5084, 0.6505, 0.5325, 0.6608, 0.5198, 0.6898, 0.496, 0.6796, 0.6593, 0.2603, 0.6547, 0.2624, 0.6508, 0.2501, 0.6528, 0.249, 0.6479, 0.2645, 0.6452, 0.265, 0.6422, 0.2525, 0.6448, 0.2523, 0.6517, 0.2636, 0.6479, 0.2645, 0.6448, 0.2523, 0.6481, 0.2514, 0.6444, 0.2481, 0.6446, 0.2514, 0.6422, 0.2525, 0.642, 0.2465, 0.642, 0.2465, 0.6422, 0.2525, 0.64, 0.2526, 0.6398, 0.2459, 0.6621, 0.2679, 0.6573, 0.2709, 0.6547, 0.2624, 0.6593, 0.2603, 0.65, 0.2735, 0.6471, 0.2736, 0.6452, 0.265, 0.6479, 0.2645, 0.6544, 0.2725, 0.65, 0.2735, 0.6479, 0.2645, 0.6517, 0.2636, 0.6547, 0.2624, 0.6517, 0.2636, 0.6481, 0.2514, 0.6508, 0.2501, 0.6452, 0.265, 0.6405, 0.2656, 0.64, 0.2526, 0.6422, 0.2525, 0.6634, 0.2695, 0.6586, 0.2722, 0.6573, 0.2709, 0.6621, 0.2679, 0.65, 0.2756, 0.6467, 0.2752, 0.6471, 0.2736, 0.65, 0.2735, 0.655, 0.2739, 0.65, 0.2756, 0.65, 0.2735, 0.6544, 0.2725, 0.6573, 0.2709, 0.6544, 0.2725, 0.6517, 0.2636, 0.6547, 0.2624, 0.6471, 0.2736, 0.6414, 0.2732, 0.6405, 0.2656, 0.6452, 0.265, 0.6697, 0.2796, 0.6608, 0.2833, 0.6586, 0.2722, 0.6634, 0.2695, 0.6528, 0.2856, 0.6502, 0.2862, 0.6467, 0.2752, 0.65, 0.2756, 0.6576, 0.2843, 0.6528, 0.2856, 0.65, 0.2756, 0.655, 0.2739, 0.6586, 0.2722, 0.655, 0.2739, 0.6544, 0.2725, 0.6573, 0.2709, 0.6467, 0.2752, 0.6413, 0.2747, 0.6414, 0.2732, 0.6471, 0.2736, 0.6737, 0.2897, 0.6651, 0.2962, 0.6608, 0.2833, 0.6697, 0.2796, 0.6555, 0.2999, 0.6524, 0.3005, 0.6502, 0.2862, 0.6528, 0.2856, 0.6617, 0.2983, 0.6555, 0.2999, 0.6528, 0.2856, 0.6576, 0.2843, 0.6608, 0.2833, 0.6576, 0.2843, 0.655, 0.2739, 0.6586, 0.2722, 0.6502, 0.2862, 0.6402, 0.2873, 0.6413, 0.2747, 0.6467, 0.2752, 0.6757, 0.2918, 0.6674, 0.2989, 0.6651, 0.2962, 0.6737, 0.2897, 0.6558, 0.3039, 0.6523, 0.3038, 0.6524, 0.3005, 0.6555, 0.2999, 0.6632, 0.3011, 0.6558, 0.3039, 0.6555, 0.2999, 0.6617, 0.2983, 0.6651, 0.2962, 0.6617, 0.2983, 0.6576, 0.2843, 0.6608, 0.2833, 0.6524, 0.3005, 0.6416, 0.2991, 0.6402, 0.2873, 0.6502, 0.2862, 0.6855, 0.3027, 0.674, 0.3106, 0.6674, 0.2989, 0.6757, 0.2918, 0.6584, 0.3165, 0.6531, 0.3171, 0.6523, 0.3038, 0.6558, 0.3039, 0.6679, 0.3137, 0.6584, 0.3165, 0.6558, 0.3039, 0.6632, 0.3011, 0.6674, 0.2989, 0.6632, 0.3011, 0.6617, 0.2983, 0.6651, 0.2962, 0.6523, 0.3038, 0.6411, 0.3017, 0.6416, 0.2991, 0.6524, 0.3005, 0.6922, 0.3131, 0.6804, 0.3235, 0.674, 0.3106, 0.6855, 0.3027, 0.6608, 0.3326, 0.6544, 0.3321, 0.6531, 0.3171, 0.6584, 0.3165, 0.6736, 0.3272, 0.6608, 0.3326, 0.6584, 0.3165, 0.6679, 0.3137, 0.674, 0.3106, 0.6679, 0.3137, 0.6632, 0.3011, 0.6674, 0.2989, 0.6531, 0.3171, 0.6389, 0.3164, 0.6411, 0.3017, 0.6523, 0.3038, 0.6973, 0.3177, 0.6847, 0.3281, 0.6804, 0.3235, 0.6922, 0.3131, 0.6585, 0.3395, 0.6514, 0.3399, 0.6544, 0.3321, 0.6608, 0.3326, 0.6754, 0.3322, 0.6585, 0.3395, 0.6608, 0.3326, 0.6736, 0.3272, 0.6804, 0.3235, 0.6736, 0.3272, 0.6679, 0.3137, 0.674, 0.3106, 0.6544, 0.3321, 0.638, 0.3291, 0.6389, 0.3164, 0.6531, 0.3171, 0.6491, 0.3771, 0.6288, 0.371, 0.6321, 0.3542, 0.6535, 0.3575, 0.705, 0.3578, 0.6899, 0.368, 0.682, 0.3507, 0.693, 0.344, 0.6899, 0.368, 0.6674, 0.3789, 0.6637, 0.357, 0.682, 0.3507, 0.6674, 0.3789, 0.6491, 0.3771, 0.6535, 0.3575, 0.6637, 0.357, 0.719, 0.3436, 0.705, 0.3578, 0.693, 0.344, 0.7095, 0.3309, 0.7095, 0.3309, 0.693, 0.344, 0.6847, 0.3281, 0.6973, 0.3177, 0.6637, 0.357, 0.6535, 0.3575, 0.6514, 0.3399, 0.6585, 0.3395, 0.682, 0.3507, 0.6637, 0.357, 0.6585, 0.3395, 0.6754, 0.3322, 0.6847, 0.3281, 0.6754, 0.3322, 0.6736, 0.3272, 0.6804, 0.3235, 0.6514, 0.3399, 0.6363, 0.3357, 0.638, 0.3291, 0.6544, 0.3321, 0.7483, 0.3591, 0.7295, 0.3827, 0.705, 0.3578, 0.719, 0.3436, 0.6764, 0.4071, 0.6553, 0.3982, 0.6491, 0.3771, 0.6674, 0.3789, 0.7098, 0.3996, 0.6764, 0.4071, 0.6674, 0.3789, 0.6899, 0.368, 0.693, 0.344, 0.682, 0.3507, 0.6754, 0.3322, 0.6847, 0.3281, 0.6535, 0.3575, 0.6321, 0.3542, 0.6363, 0.3357, 0.6514, 0.3399, 0.6365, 0.4559, 0.5891, 0.4579, 0.6244, 0.3829, 0.6553, 0.3982, 0.6807, 0.4846, 0.6365, 0.4559, 0.6553, 0.3982, 0.6764, 0.4071, 0.7475, 0.4649, 0.6807, 0.4846, 0.6764, 0.4071, 0.7098, 0.3996, 0.7295, 0.3827, 0.7098, 0.3996, 0.6899, 0.368, 0.705, 0.3578, 0.6553, 0.3982, 0.6244, 0.3829, 0.6288, 0.371, 0.6491, 0.3771, 0.7791, 0.552, 0.7475, 0.4649, 0.7703, 0.4206, 0.8202, 0.4871, 0.7703, 0.4206, 0.7475, 0.4649, 0.7098, 0.3996, 0.7295, 0.3827, 0.6807, 0.4846, 0.6839, 0.5837, 0.6087, 0.5617, 0.6365, 0.4559, 0.6087, 0.5617, 0.5881, 0.6235, 0.5354, 0.5871, 0.5552, 0.5395, 0.7475, 0.4649, 0.7791, 0.552, 0.6839, 0.5837, 0.6807, 0.4846, 0.6365, 0.4559, 0.6087, 0.5617, 0.5552, 0.5395, 0.5891, 0.4579, 0.8174, 0.4063, 0.7703, 0.4206, 0.7295, 0.3827, 0.7483, 0.3591, 0.5881, 0.6235, 0.5381, 0.6482, 0.5138, 0.6379, 0.5354, 0.5871, 0.8202, 0.4871, 0.7703, 0.4206, 0.8174, 0.4063, 0.8764, 0.4633, 0.261, 0.733, 0.2169, 0.7351, 0.2126, 0.7473, 0.2534, 0.7634, 0.3212, 0.7319, 0.261, 0.733, 0.2534, 0.7634, 0.3128, 0.7559, 0.355, 0.732, 0.3212, 0.7319, 0.3128, 0.7559, 0.3408, 0.7489, 0.3581, 0.7405, 0.379, 0.7275, 0.355, 0.732, 0.3581, 0.7405, 0.38, 0.7322, 0.3129, 0.8976, 0.3384, 0.8865, 0.3282, 0.8671, 0.3058, 0.8782, 0.3129, 0.8976, 0.3058, 0.8782, 0.2903, 0.8853, 0.2907, 0.9014, 0.3129, 0.8976, 0.2907, 0.9014, 0.2893, 0.9204, 0.3165, 0.9182, 0.3129, 0.8976, 0.3165, 0.9182, 0.3488, 0.9072, 0.3384, 0.8865, 0.361, 0.8763, 0.3762, 0.8918, 0.3969, 0.8707, 0.3788, 0.8616, 0.361, 0.8763, 0.3788, 0.8616, 0.3647, 0.8531, 0.349, 0.8599, 0.361, 0.8763, 0.349, 0.8599, 0.3282, 0.8671, 0.3384, 0.8865, 0.361, 0.8763, 0.3384, 0.8865, 0.3488, 0.9072, 0.3762, 0.8918, 0.203, 0.7805, 0.198, 0.7908, 0.204, 0.8058, 0.2188, 0.7909, 0.203, 0.7805, 0.2188, 0.7909, 0.2534, 0.7634, 0.2126, 0.7473, 0.2634, 0.8943, 0.2572, 0.914, 0.2893, 0.9204, 0.2907, 0.9014, 0.2634, 0.8943, 0.2907, 0.9014, 0.2903, 0.8853, 0.2735, 0.8757, 0.2634, 0.8943, 0.2735, 0.8757, 0.2483, 0.8614, 0.2348, 0.8809, 0.2634, 0.8943, 0.2348, 0.8809, 0.2247, 0.9008, 0.2572, 0.914, 0.2052, 0.8675, 0.2348, 0.8809, 0.2483, 0.8614, 0.2146, 0.8375, 0.2052, 0.8675, 0.1941, 0.8852, 0.2247, 0.9008, 0.2348, 0.8809, 0.243, 0.8189, 0.2785, 0.7989, 0.2534, 0.7634, 0.2188, 0.7909, 0.243, 0.8189, 0.2188, 0.7909, 0.204, 0.8058, 0.2146, 0.8375, 0.243, 0.8189, 0.2146, 0.8375, 0.2483, 0.8614, 0.2706, 0.844, 0.243, 0.8189, 0.2706, 0.844, 0.303, 0.8276, 0.2785, 0.7989, 0.2914, 0.862, 0.2706, 0.844, 0.2483, 0.8614, 0.2735, 0.8757, 0.2914, 0.862, 0.2735, 0.8757, 0.2903, 0.8853, 0.3058, 0.8782, 0.2914, 0.862, 0.3058, 0.8782, 0.3282, 0.8671, 0.3177, 0.8491, 0.2914, 0.862, 0.3177, 0.8491, 0.303, 0.8276, 0.2706, 0.844, 0.3425, 0.8412, 0.3177, 0.8491, 0.3282, 0.8671, 0.349, 0.8599, 0.3425, 0.8412, 0.349, 0.8599, 0.3647, 0.8531, 0.3654, 0.837, 0.3425, 0.8412, 0.3654, 0.837, 0.3636, 0.8159, 0.3352, 0.8194, 0.3425, 0.8412, 0.3352, 0.8194, 0.303, 0.8276, 0.3177, 0.8491, 0.3213, 0.7931, 0.3352, 0.8194, 0.3636, 0.8159, 0.3578, 0.7952, 0.3213, 0.7931, 0.3578, 0.7952, 0.3408, 0.7489, 0.3128, 0.7559, 0.3213, 0.7931, 0.3128, 0.7559, 0.2534, 0.7634, 0.2785, 0.7989, 0.3213, 0.7931, 0.2785, 0.7989, 0.303, 0.8276, 0.3352, 0.8194, 0.3827, 0.7909, 0.4037, 0.7824, 0.38, 0.7322, 0.3581, 0.7405, 0.3827, 0.7909, 0.3581, 0.7405, 0.3408, 0.7489, 0.3578, 0.7952, 0.3827, 0.7909, 0.3578, 0.7952, 0.3636, 0.8159, 0.3868, 0.8131, 0.3827, 0.7909, 0.3868, 0.8131, 0.4098, 0.8099, 0.4037, 0.7824, 0.3867, 0.8382, 0.3868, 0.8131, 0.3636, 0.8159, 0.3654, 0.837, 0.3867, 0.8382, 0.3654, 0.837, 0.3647, 0.8531, 0.3788, 0.8616, 0.3867, 0.8382, 0.3788, 0.8616, 0.3969, 0.8707, 0.408, 0.8416, 0.3867, 0.8382, 0.408, 0.8416, 0.4098, 0.8099, 0.3868, 0.8131, 0.3338, 0.6549, 0.3253, 0.6821, 0.3583, 0.6857, 0.3624, 0.6588, 0.3624, 0.6588, 0.3583, 0.6857, 0.3801, 0.6899, 0.3869, 0.6671, 0.2103, 0.6797, 0.2114, 0.6918, 0.2647, 0.6852, 0.2663, 0.6582, 0.2669, 0.658, 0.2647, 0.6852, 0.3253, 0.6821, 0.3338, 0.6549, 0.2647, 0.6852, 0.261, 0.733, 0.3212, 0.7319, 0.3253, 0.6821, 0.2114, 0.6918, 0.2169, 0.7351, 0.261, 0.733, 0.2647, 0.6852, 0.2607, 0.5874, 0.1938, 0.6145, 0.2103, 0.6797, 0.2663, 0.6582, 0.3583, 0.6857, 0.355, 0.732, 0.379, 0.7275, 0.3801, 0.6899, 0.3104, 0.569, 0.371, 0.5442, 0.3812, 0.4917, 0.3109, 0.5199, 0.3338, 0.6549, 0.3624, 0.6588, 0.371, 0.5442, 0.3104, 0.569, 0.2357, 0.5446, 0.1696, 0.5639, 0.1938, 0.6145, 0.2607, 0.5874, 0.3098, 0.5203, 0.2368, 0.5438, 0.2616, 0.587, 0.3104, 0.569, 0.3624, 0.6588, 0.3869, 0.6671, 0.428, 0.5658, 0.371, 0.5442, 0.371, 0.5442, 0.428, 0.5658, 0.4354, 0.5121, 0.3812, 0.4917, 0.3253, 0.6821, 0.3212, 0.7319, 0.355, 0.732, 0.3583, 0.6857, 0.3104, 0.569, 0.2616, 0.587, 0.2669, 0.658, 0.3338, 0.6549, 0.5198, 0.6898, 0.496, 0.6796, 0.4949, 0.6822, 0.5153, 0.6963, 0.205, 0.7421, 0.2126, 0.7473, 0.2169, 0.7351, 0.2081, 0.7355, 0.1999, 0.6777, 0.2103, 0.6797, 0.1938, 0.6145, 0.1847, 0.6157, 0.1851, 0.8736, 0.1941, 0.8852, 0.2052, 0.8675, 0.1966, 0.8561, 0.08463, 0.3935, 0.1301, 0.3543, 0.07975, 0.3316, 0.0388, 0.3716, 0.1965, 0.8335, 0.2146, 0.8375, 0.204, 0.8058, 0.1944, 0.8114, 0.1966, 0.8561, 0.2052, 0.8675, 0.2146, 0.8375, 0.1965, 0.8335, 0.0973, 0.4539, 0.1764, 0.4192, 0.1301, 0.3543, 0.08463, 0.3935, 0.2357, 0.5446, 0.2219, 0.4696, 0.1948, 0.5141, 0.1696, 0.5639, 0.2086, 0.6955, 0.2114, 0.6918, 0.2103, 0.6797, 0.1999, 0.6777, 0.1318, 0.5248, 0.216, 0.4703, 0.1764, 0.4192, 0.0973, 0.4539, 0.1944, 0.8114, 0.204, 0.8058, 0.198, 0.7908, 0.1908, 0.7896, 0.1847, 0.6157, 0.1938, 0.6145, 0.1696, 0.5639, 0.1658, 0.564, 0.5049, 0.7149, 0.4817, 0.7074, 0.4756, 0.732, 0.496, 0.7406, 0.2024, 0.769, 0.203, 0.7805, 0.2126, 0.7473, 0.205, 0.7421, 0.2081, 0.7355, 0.2169, 0.7351, 0.2114, 0.6918, 0.2086, 0.6955, 0.5049, 0.7149, 0.5153, 0.6963, 0.4949, 0.6822, 0.4817, 0.7074, 0.1908, 0.7896, 0.198, 0.7908, 0.203, 0.7805, 0.2024, 0.769, 0.2857, 0.4474, 0.2595, 0.3731, 0.2288, 0.4335, 0.2232, 0.4697, 0.1764, 0.4192, 0.2487, 0.3681, 0.1967, 0.2782, 0.1301, 0.3543, 0.3717, 0.433, 0.3689, 0.3329, 0.2596, 0.3731, 0.2872, 0.4473, 0.1926, 0.5137, 0.1948, 0.5141, 0.2219, 0.4696, 0.216, 0.4703, 0.4946, 0.7676, 0.5173, 0.7702, 0.5118, 0.7495, 0.496, 0.7406, 0.4946, 0.7676, 0.496, 0.7406, 0.4756, 0.732, 0.4706, 0.7632, 0.1696, 0.5639, 0.1948, 0.5141, 0.1926, 0.5137, 0.1658, 0.564, 0.3812, 0.4917, 0.3717, 0.433, 0.2872, 0.4473, 0.3109, 0.5199, 0.4354, 0.5121, 0.434, 0.4478, 0.3717, 0.433, 0.3812, 0.4917, 0.1658, 0.564, 0.1926, 0.5137, 0.216, 0.4703, 0.1318, 0.5248, 0.3098, 0.5203, 0.2857, 0.4474, 0.2232, 0.4697, 0.2368, 0.5438, 0.3689, 0.3329, 0.3774, 0.2209, 0.3158, 0.2091, 0.2596, 0.3731, 0.1967, 0.2782, 0.2703, 0.1779, 0.2159, 0.1657, 0.1498, 0.261, 0.2239, 0.432, 0.2288, 0.4335, 0.2595, 0.3731, 0.2487, 0.3681, 0.216, 0.4703, 0.2239, 0.432, 0.2487, 0.3681, 0.1764, 0.4192, 0.2232, 0.4697, 0.2288, 0.4335, 0.2239, 0.432, 0.216, 0.4703, 0.1301, 0.3543, 0.1967, 0.2782, 0.1498, 0.261, 0.07975, 0.3316, 0.434, 0.4478, 0.4232, 0.3383, 0.3689, 0.3329, 0.3717, 0.433, 0.3059, 0.2082, 0.3453, 0.09513, 0.2845, 0.07957, 0.2703, 0.1779, 0.4328, 0.2329, 0.4482, 0.1447, 0.4148, 0.1326, 0.3774, 0.2209, 0.2596, 0.3731, 0.3158, 0.2091, 0.3059, 0.2082, 0.2487, 0.3681, 0.4232, 0.3383, 0.4328, 0.2329, 0.3774, 0.2209, 0.3689, 0.3329, 0.2487, 0.3681, 0.3059, 0.2082, 0.2703, 0.1779, 0.1967, 0.2782, 0.4173, 0.1264, 0.4148, 0.1326, 0.4482, 0.1447, 0.448, 0.1289, 0.3649, 0.09121, 0.3559, 0.09833, 0.4148, 0.1326, 0.4173, 0.1264, 0.2703, 0.1779, 0.2845, 0.07957, 0.2545, 0.07957, 0.2159, 0.1657, 0.3774, 0.2209, 0.4148, 0.1326, 0.3559, 0.09833, 0.3158, 0.2091, 0.3158, 0.2091, 0.3559, 0.09833, 0.3453, 0.09513, 0.3059, 0.2082, 0.5138, 0.6379, 0.5084, 0.6505, 0.5325, 0.6608, 0.5381, 0.6482, 0.5084, 0.6505, 0.496, 0.6796, 0.5198, 0.6898, 0.5325, 0.6608, 0.6593, 0.2603, 0.6528, 0.249, 0.6508, 0.2501, 0.6547, 0.2624, 0.6479, 0.2645, 0.6448, 0.2523, 0.6422, 0.2525, 0.6452, 0.265, 0.6517, 0.2636, 0.6481, 0.2514, 0.6448, 0.2523, 0.6479, 0.2645, 0.6444, 0.2481, 0.642, 0.2465, 0.6422, 0.2525, 0.6446, 0.2514, 0.642, 0.2465, 0.6398, 0.2459, 0.64, 0.2526, 0.6422, 0.2525, 0.6621, 0.2679, 0.6593, 0.2603, 0.6547, 0.2624, 0.6573, 0.2709, 0.65, 0.2735, 0.6479, 0.2645, 0.6452, 0.265, 0.6471, 0.2736, 0.6544, 0.2725, 0.6517, 0.2636, 0.6479, 0.2645, 0.65, 0.2735, 0.6547, 0.2624, 0.6508, 0.2501, 0.6481, 0.2514, 0.6517, 0.2636, 0.6452, 0.265, 0.6422, 0.2525, 0.64, 0.2526, 0.6405, 0.2656, 0.6634, 0.2695, 0.6621, 0.2679, 0.6573, 0.2709, 0.6586, 0.2722, 0.65, 0.2756, 0.65, 0.2735, 0.6471, 0.2736, 0.6467, 0.2752, 0.655, 0.2739, 0.6544, 0.2725, 0.65, 0.2735, 0.65, 0.2756, 0.6573, 0.2709, 0.6547, 0.2624, 0.6517, 0.2636, 0.6544, 0.2725, 0.6471, 0.2736, 0.6452, 0.265, 0.6405, 0.2656, 0.6414, 0.2732, 0.6697, 0.2796, 0.6634, 0.2695, 0.6586, 0.2722, 0.6608, 0.2833, 0.6528, 0.2856, 0.65, 0.2756, 0.6467, 0.2752, 0.6502, 0.2862, 0.6576, 0.2843, 0.655, 0.2739, 0.65, 0.2756, 0.6528, 0.2856, 0.6586, 0.2722, 0.6573, 0.2709, 0.6544, 0.2725, 0.655, 0.2739, 0.6467, 0.2752, 0.6471, 0.2736, 0.6414, 0.2732, 0.6413, 0.2747, 0.6737, 0.2897, 0.6697, 0.2796, 0.6608, 0.2833, 0.6651, 0.2962, 0.6555, 0.2999, 0.6528, 0.2856, 0.6502, 0.2862, 0.6524, 0.3005, 0.6617, 0.2983, 0.6576, 0.2843, 0.6528, 0.2856, 0.6555, 0.2999, 0.6608, 0.2833, 0.6586, 0.2722, 0.655, 0.2739, 0.6576, 0.2843, 0.6502, 0.2862, 0.6467, 0.2752, 0.6413, 0.2747, 0.6402, 0.2873, 0.6757, 0.2918, 0.6737, 0.2897, 0.6651, 0.2962, 0.6674, 0.2989, 0.6558, 0.3039, 0.6555, 0.2999, 0.6524, 0.3005, 0.6523, 0.3038, 0.6632, 0.3011, 0.6617, 0.2983, 0.6555, 0.2999, 0.6558, 0.3039, 0.6651, 0.2962, 0.6608, 0.2833, 0.6576, 0.2843, 0.6617, 0.2983, 0.6524, 0.3005, 0.6502, 0.2862, 0.6402, 0.2873, 0.6416, 0.2991, 0.6855, 0.3027, 0.6757, 0.2918, 0.6674, 0.2989, 0.674, 0.3106, 0.6584, 0.3165, 0.6558, 0.3039, 0.6523, 0.3038, 0.6531, 0.3171, 0.6679, 0.3137, 0.6632, 0.3011, 0.6558, 0.3039, 0.6584, 0.3165, 0.6674, 0.2989, 0.6651, 0.2962, 0.6617, 0.2983, 0.6632, 0.3011, 0.6523, 0.3038, 0.6524, 0.3005, 0.6416, 0.2991, 0.6411, 0.3017, 0.6922, 0.3131, 0.6855, 0.3027, 0.674, 0.3106, 0.6804, 0.3235, 0.6608, 0.3326, 0.6584, 0.3165, 0.6531, 0.3171, 0.6544, 0.3321, 0.6736, 0.3272, 0.6679, 0.3137, 0.6584, 0.3165, 0.6608, 0.3326, 0.674, 0.3106, 0.6674, 0.2989, 0.6632, 0.3011, 0.6679, 0.3137, 0.6531, 0.3171, 0.6523, 0.3038, 0.6411, 0.3017, 0.6389, 0.3164, 0.6973, 0.3177, 0.6922, 0.3131, 0.6804, 0.3235, 0.6847, 0.3281, 0.6585, 0.3395, 0.6608, 0.3326, 0.6544, 0.3321, 0.6514, 0.3399, 0.6754, 0.3322, 0.6736, 0.3272, 0.6608, 0.3326, 0.6585, 0.3395, 0.6804, 0.3235, 0.674, 0.3106, 0.6679, 0.3137, 0.6736, 0.3272, 0.6544, 0.3321, 0.6531, 0.3171, 0.6389, 0.3164, 0.638, 0.3291, 0.6491, 0.3771, 0.6535, 0.3575, 0.6321, 0.3542, 0.6288, 0.371, 0.705, 0.3578, 0.693, 0.344, 0.682, 0.3507, 0.6899, 0.368, 0.6899, 0.368, 0.682, 0.3507, 0.6637, 0.357, 0.6674, 0.3789, 0.6674, 0.3789, 0.6637, 0.357, 0.6535, 0.3575, 0.6491, 0.3771, 0.719, 0.3436, 0.7095, 0.3309, 0.693, 0.344, 0.705, 0.3578, 0.7095, 0.3309, 0.6973, 0.3177, 0.6847, 0.3281, 0.693, 0.344, 0.6637, 0.357, 0.6585, 0.3395, 0.6514, 0.3399, 0.6535, 0.3575, 0.682, 0.3507, 0.6754, 0.3322, 0.6585, 0.3395, 0.6637, 0.357, 0.6847, 0.3281, 0.6804, 0.3235, 0.6736, 0.3272, 0.6754, 0.3322, 0.6514, 0.3399, 0.6544, 0.3321, 0.638, 0.3291, 0.6363, 0.3357, 0.7483, 0.3591, 0.719, 0.3436, 0.705, 0.3578, 0.7295, 0.3827, 0.6764, 0.4071, 0.6674, 0.3789, 0.6491, 0.3771, 0.6553, 0.3982, 0.7098, 0.3996, 0.6899, 0.368, 0.6674, 0.3789, 0.6764, 0.4071, 0.693, 0.344, 0.6847, 0.3281, 0.6754, 0.3322, 0.682, 0.3507, 0.6535, 0.3575, 0.6514, 0.3399, 0.6363, 0.3357, 0.6321, 0.3542, 0.6365, 0.4559, 0.6553, 0.3982, 0.6244, 0.3829, 0.5891, 0.4579, 0.6807, 0.4846, 0.6764, 0.4071, 0.6553, 0.3982, 0.6365, 0.4559, 0.7475, 0.4649, 0.7098, 0.3996, 0.6764, 0.4071, 0.6807, 0.4846, 0.7295, 0.3827, 0.705, 0.3578, 0.6899, 0.368, 0.7098, 0.3996, 0.6553, 0.3982, 0.6491, 0.3771, 0.6288, 0.371, 0.6244, 0.3829, 0.7791, 0.552, 0.8202, 0.4871, 0.7703, 0.4206, 0.7475, 0.4649, 0.7703, 0.4206, 0.7295, 0.3827, 0.7098, 0.3996, 0.7475, 0.4649, 0.6807, 0.4846, 0.6365, 0.4559, 0.6087, 0.5617, 0.6839, 0.5837, 0.6087, 0.5617, 0.5552, 0.5395, 0.5354, 0.5871, 0.5881, 0.6235, 0.7475, 0.4649, 0.6807, 0.4846, 0.6839, 0.5837, 0.7791, 0.552, 0.6365, 0.4559, 0.5891, 0.4579, 0.5552, 0.5395, 0.6087, 0.5617, 0.8174, 0.4063, 0.7483, 0.3591, 0.7295, 0.3827, 0.7703, 0.4206, 0.5881, 0.6235, 0.5354, 0.5871, 0.5138, 0.6379, 0.5381, 0.6482, 0.8202, 0.4871, 0.8764, 0.4633, 0.8174, 0.4063, 0.7703, 0.4206])
me_cube.materials.append(mat_material)
me_cube.use_remesh_preserve_volume = False
me_cube.use_remesh_preserve_attributes = False
me_cube.use_mirror_vertex_groups = False
me_cube.update()
arm_armature = bpy.data.armatures.new('Armature')  # bones are not reproduced

# ---- objects
ob_armature = bpy.data.objects.new('Armature', arm_armature)
ob_cube = bpy.data.objects.new('Cube', me_cube)
ob_lamp = bpy.data.objects.new('Lamp', light_lamp)
ob_camera = bpy.data.objects.new('Camera', cam_camera)

# ---- transforms, parenting, visibility, modifiers, constraints
ob_armature.location = (0.006129, 0.1327, 1.084)
ob_armature.show_in_front = True
ob_armature.lineart.crease_threshold = 0.0
ob_cube.parent = ob_armature
ob_cube.matrix_parent_inverse = Matrix(((1.0, 0.0, 0.0, -0.006129), (0.0, 1.0, 0.0, -0.1327), (0.0, 0.0, 1.0, -1.084), (0.0, 0.0, 0.0, 1.0)))
ob_cube.location = (-1.007e-08, -0.0251, 1.829)
ob_cube.lock_rotations_4d = False
ob_cube.empty_display_type = 'ARROWS'
ob_cube.lineart.crease_threshold = 0.0
_vg = ob_cube.vertex_groups.new(name='Bone')
for _i, _w in zip([88, 89, 90, 91, 92, 93, 94, 95, 96, 97, 98, 99, 100, 101, 102, 103, 104, 105, 106, 107, 108, 109, 110, 111, 112, 113, 114, 115, 271, 272, 273, 274, 275, 276, 277, 278, 279, 280, 281, 282, 283, 284, 285, 286, 287, 288, 289, 290, 291, 292, 293, 294, 295, 296, 297, 298, 299, 300, 301, 302, 303, 304, 305, 306, 307, 308, 309, 310, 311, 312, 314, 316, 317, 318], [0.9998, 0.9999, 0.9998, 0.9999, 0.9973, 0.9987, 0.9972, 0.9979, 0.9775, 0.9894, 0.976, 0.9827, 0.9594, 0.9821, 0.9565, 0.9712, 0.8245, 0.8415, 0.8316, 0.8355, 0.155, 0.1458, 0.1632, 0.1585, 0.09074, 0.11, 0.09643, 0.1165, 0.9999, 0.9998, 0.9999, 0.9999, 0.9997, 0.9998, 0.9983, 0.9964, 0.9994, 0.998, 0.9961, 0.9968, 0.9854, 0.9732, 0.9968, 0.9854, 0.9711, 0.9777, 0.9715, 0.9553, 0.9883, 0.9776, 0.9511, 0.9652, 0.8962, 0.8131, 0.906, 0.8295, 0.8192, 0.8225, 0.09061, 0.1712, 0.03505, 0.1626, 0.1803, 0.1764, 0.04074, 0.1039, 0.06217, 0.122, 0.1104, 0.1303, 0.001202, 0.004541, 0.004053, 0.009201]): _vg.add([_i], _w, 'REPLACE')
_vg = ob_cube.vertex_groups.new(name='Bone.001')
for _i, _w in zip([100, 102, 103, 104, 105, 106, 107, 108, 109, 110, 111, 112, 113, 114, 115, 116, 117, 118, 119, 120, 121, 122, 123, 124, 125, 126, 127, 128, 129, 130, 131, 132, 133, 134, 135, 136, 137, 138, 139, 145, 284, 287, 289, 290, 293, 294, 295, 296, 297, 298, 299, 300, 301, 302, 303, 304, 305, 306, 307, 308, 309, 310, 311, 312, 313, 314, 315, 316, 317, 318, 319, 320, 321, 322, 323, 324, 325, 326, 327, 328, 329, 330, 331, 332, 333, 334, 335, 336, 337, 338, 339, 340, 341, 342, 343, 344, 345, 346, 347, 348, 354], [0.03116, 0.03683, 0.007447, 0.1753, 0.1582, 0.1681, 0.1642, 0.8438, 0.853, 0.8355, 0.8402, 0.907, 0.8875, 0.9008, 0.8807, 0.9687, 0.9691, 0.9666, 0.9657, 0.957, 0.9679, 0.9519, 0.9602, 0.7044, 0.7174, 0.8115, 0.7419, 0.916, 0.9474, 0.9115, 0.9334, 0.1978, 0.4706, 0.2189, 0.2821, 0.07598, 0.1168, 0.07482, 0.09018, 0.006595, 0.003406, 0.007786, 0.007005, 0.03914, 0.04771, 0.01948, 0.1037, 0.1865, 0.09394, 0.1702, 0.1804, 0.1771, 0.909, 0.8272, 0.9572, 0.8358, 0.8179, 0.8218, 0.954, 0.8932, 0.9363, 0.8748, 0.8861, 0.8661, 0.987, 0.9621, 0.9815, 0.9632, 0.9594, 0.9587, 0.9841, 0.9505, 0.9829, 0.9624, 0.9446, 0.9533, 0.6961, 0.7093, 0.7877, 0.8029, 0.7334, 0.859, 0.9545, 0.9094, 0.9627, 0.9415, 0.9038, 0.9258, 0.1602, 0.2064, 0.5027, 0.4692, 0.2277, 0.291, 0.08148, 0.1192, 0.04716, 0.1264, 0.07992, 0.09457, 0.008409]): _vg.add([_i], _w, 'REPLACE')
_vg = ob_cube.vertex_groups.new(name='Bone.002')
for _i, _w in zip([48, 64, 69, 80, 81, 82, 120, 121, 122, 123, 124, 125, 126, 127, 128, 129, 130, 131, 132, 133, 134, 135, 136, 137, 138, 139, 141, 142, 144, 145, 147, 148, 149, 150, 151, 213, 233, 243, 245, 260, 261, 262, 320, 322, 323, 324, 325, 326, 327, 328, 329, 330, 331, 332, 333, 334, 335, 336, 337, 338, 339, 340, 341, 342, 343, 344, 345, 346, 347, 348, 350, 351, 353, 354, 357, 358, 359, 360, 362, 363, 364, 365, 366], [0.05061, 0.008575, 0.02427, 0.009972, 0.01696, 0.02424, 0.02379, 0.001416, 0.03259, 0.01556, 0.284, 0.274, 0.1827, 0.2479, 0.07925, 0.04697, 0.08276, 0.06123, 0.7842, 0.5178, 0.7485, 0.6899, 0.8631, 0.7865, 0.8083, 0.785, 0.09363, 0.05452, 0.631, 0.5644, 0.05917, 0.04426, 0.005542, 0.2388, 0.2733, 0.05148, 0.01347, 0.02699, 0.0006558, 0.01299, 0.02299, 0.02695, 0.0333, 0.009107, 0.04323, 0.02534, 0.2907, 0.2807, 0.2083, 0.1903, 0.2549, 0.138, 0.03666, 0.08471, 0.01943, 0.05323, 0.08897, 0.06728, 0.8312, 0.7734, 0.4907, 0.5177, 0.7368, 0.6785, 0.8535, 0.7821, 0.9189, 0.7683, 0.7993, 0.7773, 0.1009, 0.05542, 0.6224, 0.5625, 0.01311, 0.05762, 0.06149, 0.05223, 0.008379, 0.2262, 0.3001, 0.2411, 0.2757]): _vg.add([_i], _w, 'REPLACE')
_vg = ob_cube.vertex_groups.new(name='Bone.003')
for _i, _w in zip([3, 4, 13, 14, 30, 33, 40, 41, 42, 43, 44, 45, 46, 47, 48, 49, 50, 51, 52, 53, 54, 55, 56, 57, 58, 59, 61, 62, 64, 67, 69, 78, 79, 80, 81, 82, 83, 85, 86, 87, 134, 136, 137, 138, 139, 140, 141, 142, 143, 144, 145, 146, 147, 148, 149, 150, 151, 155, 159, 163, 173, 174, 192, 196, 204, 205, 206, 207, 208, 209, 210, 211, 212, 213, 214, 215, 216, 217, 218, 219, 220, 221, 222, 223, 224, 225, 226, 227, 228, 229, 230, 231, 233, 240, 242, 243, 245, 255, 257, 258, 260, 261, 262, 263, 265, 266, 268, 269, 270, 341, 343, 344, 345, 346, 347, 348, 349, 350, 351, 352, 353, 354, 355, 356, 357, 358, 359, 360, 361, 362, 363, 364, 365, 366], [0.01915, 0.01795, 0.06394, 0.01125, 0.02377, 0.044, 0.2642, 0.3011, 0.3156, 0.3001, 0.09333, 0.07649, 0.08001, 0.6003, 0.6799, 0.3615, 0.1011, 0.702, 0.1896, 0.06289, 0.07179, 0.6537, 0.6704, 0.6764, 0.6534, 0.3063, 0.2317, 0.2306, 0.1979, 0.1786, 0.4416, 0.08306, 0.06365, 0.3559, 0.07873, 0.4425, 0.03089, 0.2364, 0.08031, 0.001076, 0.00425, 0.05379, 0.06673, 0.09749, 0.09254, 0.6192, 0.1242, 0.6849, 0.3091, 0.3194, 0.2678, 0.07702, 0.3748, 0.2513, 0.3563, 0.6396, 0.5241, 0.02807, 0.02196, 0.05038, 0.06561, 0.01276, 0.02594, 0.0454, 0.2661, 0.306, 0.3178, 0.3012, 0.2828, 0.09541, 0.0804, 0.08243, 0.5983, 0.6775, 0.3613, 0.1107, 0.6993, 0.1991, 0.05266, 0.06827, 0.06555, 0.07294, 0.05194, 0.645, 0.6512, 0.6601, 0.6734, 0.6492, 0.3158, 0.00142, 0.2352, 0.2341, 0.2033, 0.1835, 0.0328, 0.4429, 0.03909, 0.08717, 0.0099, 0.06535, 0.3585, 0.08447, 0.4438, 0.03289, 0.09796, 0.2388, 0.08234, 0.03771, 0.00935, 0.008629, 0.05721, 0.06835, 0.008809, 0.07102, 0.1005, 0.09506, 0.617, 0.135, 0.6824, 0.3105, 0.3257, 0.2691, 0.7384, 0.08106, 0.8298, 0.08156, 0.3786, 0.2609, 0.1548, 0.3588, 0.7439, 0.4508, 0.635, 0.5219]): _vg.add([_i], _w, 'REPLACE')
_vg = ob_cube.vertex_groups.new(name='Bone.004')
for _i, _w in zip([1, 3, 4, 5, 12, 13, 14, 17, 18, 19, 20, 21, 22, 30, 31, 32, 33, 40, 41, 42, 43, 44, 45, 46, 47, 48, 49, 51, 54, 55, 56, 57, 58, 59, 61, 62, 63, 64, 67, 69, 72, 73, 79, 80, 82, 83, 84, 85, 86, 140, 142, 143, 147, 148, 149, 150, 153, 155, 158, 159, 160, 163, 172, 173, 174, 178, 179, 180, 181, 182, 183, 184, 192, 193, 194, 196, 197, 204, 205, 206, 207, 208, 209, 210, 211, 212, 213, 214, 216, 217, 220, 221, 223, 224, 225, 226, 227, 228, 230, 231, 232, 233, 234, 240, 242, 243, 247, 248, 257, 258, 259, 260, 262, 263, 264, 265, 266, 268, 269, 349, 350, 351, 352, 355, 357, 359, 360, 361, 362, 365], [0.1425, 0.0743, 0.2227, 0.03243, 0.156, 0.2999, 0.2112, 0.03144, 0.07775, 0.1564, 0.08743, 0.08127, 0.02039, 0.1065, 0.07713, 0.01727, 0.08424, 0.5322, 0.5624, 0.4453, 0.4335, 0.362, 0.5543, 0.1869, 0.235, 0.1155, 0.4905, 0.05837, 0.1247, 0.1493, 0.233, 0.0719, 0.1647, 0.04028, 0.05928, 0.05833, 0.154, 0.06198, 0.02755, 0.1012, 0.1569, 0.1073, 0.302, 0.09334, 0.1011, 0.2604, 0.1002, 0.555, 0.3249, 0.2262, 0.1157, 0.5623, 0.3189, 0.08938, 0.087, 0.03951, 0.1419, 0.0821, 0.03061, 0.2213, 0.03298, 0.08612, 0.1556, 0.2975, 0.2101, 0.03165, 0.07631, 0.07773, 0.1559, 0.08745, 0.08166, 0.02149, 0.107, 0.07814, 0.0207, 0.08394, 0.0004028, 0.5255, 0.5496, 0.439, 0.4302, 0.4456, 0.3582, 0.5391, 0.1862, 0.2342, 0.116, 0.4862, 0.05979, 0.002955, 0.1098, 0.1247, 0.1586, 0.1501, 0.2371, 0.0744, 0.1661, 0.04528, 0.0599, 0.05898, 0.153, 0.06293, 0.1649, 0.0295, 0.2317, 0.1015, 0.1565, 0.1071, 0.2751, 0.2998, 0.09834, 0.09365, 0.1014, 0.2586, 0.1001, 0.7592, 0.5479, 0.3234, 0.2453, 0.2255, 0.0007979, 0.1161, 0.5571, 0.1896, 0.07409, 0.3147, 0.0913, 0.7774, 0.08742, 0.04078]): _vg.add([_i], _w, 'REPLACE')
_vg = ob_cube.vertex_groups.new(name='Bone.005')
for _i, _w in zip([0, 1, 2, 3, 4, 5, 6, 7, 8, 9, 10, 11, 12, 13, 14, 15, 16, 17, 18, 19, 20, 21, 22, 23, 24, 25, 26, 27, 28, 29, 30, 31, 32, 33, 34, 35, 36, 37, 38, 39, 40, 41, 42, 43, 44, 45, 46, 47, 49, 54, 55, 56, 58, 63, 72, 73, 79, 83, 84, 85, 86, 140, 143, 152, 153, 154, 155, 156, 157, 158, 159, 160, 161, 162, 163, 164, 165, 166, 167, 168, 169, 170, 171, 172, 173, 174, 175, 176, 177, 178, 179, 180, 181, 182, 183, 184, 185, 186, 187, 188, 189, 190, 191, 192, 193, 194, 195, 196, 197, 198, 199, 200, 201, 202, 203, 204, 205, 206, 207, 208, 209, 210, 211, 212, 214, 220, 221, 223, 224, 225, 227, 232, 234, 242, 247, 248, 257, 258, 259, 263, 264, 265, 266, 268, 269, 349, 352, 361], [0.9865, 0.839, 0.9947, 0.8857, 0.7403, 0.9528, 0.9945, 0.9707, 0.982, 0.9942, 0.9976, 0.9977, 0.8219, 0.6306, 0.7555, 0.9885, 0.9766, 0.9536, 0.9119, 0.8198, 0.9009, 0.9061, 0.959, 0.9765, 0.9905, 0.9815, 0.9874, 0.9954, 0.9906, 0.9792, 0.8516, 0.9085, 0.9521, 0.8608, 0.9641, 0.9648, 0.9815, 0.9907, 0.9957, 0.991, 0.1807, 0.1144, 0.1898, 0.2113, 0.5365, 0.3625, 0.7218, 0.05045, 0.1166, 0.7913, 0.06731, 0.05559, 0.0663, 0.8289, 0.8213, 0.8795, 0.6288, 0.6957, 0.8868, 0.1879, 0.5878, 0.04541, 0.09758, 0.9861, 0.8389, 0.9943, 0.8728, 0.9983, 0.9891, 0.9541, 0.7394, 0.9523, 0.994, 0.9692, 0.8547, 0.9807, 0.9958, 0.9809, 0.9947, 0.994, 0.998, 0.9974, 0.9975, 0.8217, 0.631, 0.7557, 0.9772, 0.9884, 0.9764, 0.9534, 0.9135, 0.9118, 0.8194, 0.9004, 0.905, 0.9581, 0.9761, 0.9901, 0.9809, 0.9865, 0.995, 0.9897, 0.9777, 0.8498, 0.9064, 0.9493, 0.9624, 0.8602, 0.9614, 0.964, 0.981, 0.9901, 0.9955, 0.991, 0.9907, 0.1845, 0.1208, 0.193, 0.2129, 0.2192, 0.5378, 0.3732, 0.7196, 0.05227, 0.1199, 0.8131, 0.7899, 0.07424, 0.06854, 0.05983, 0.06857, 0.8294, 0.813, 0.7233, 0.8212, 0.8793, 0.6923, 0.629, 0.8886, 0.6963, 0.8866, 0.1348, 0.1917, 0.5869, 0.7071, 0.04892, 0.1004, 0.05688]): _vg.add([_i], _w, 'REPLACE')
_vg = ob_cube.vertex_groups.new(name='Bone.006')
for _i, _w in zip([42, 43, 47, 48, 50, 51, 52, 53, 55, 56, 57, 58, 59, 60, 61, 62, 64, 67, 68, 69, 78, 80, 81, 82, 87, 140, 141, 142, 145, 146, 147, 148, 149, 150, 151, 206, 207, 208, 212, 213, 215, 216, 217, 218, 219, 222, 223, 224, 225, 226, 227, 228, 229, 230, 231, 233, 239, 240, 241, 243, 245, 255, 256, 260, 261, 262, 270, 346, 349, 350, 351, 354, 355, 356, 357, 358, 359, 360, 362, 364, 365, 366], [0.04413, 0.05357, 0.07543, 0.09742, 0.8551, 0.173, 0.7176, 0.8617, 0.1268, 0.02097, 0.2082, 0.1113, 0.608, 0.07794, 0.2806, 0.2898, 0.2905, 0.4753, 0.0528, 0.2198, 0.2311, 0.2686, 0.2385, 0.2196, 0.8386, 0.06747, 0.577, 0.0909, 0.1046, 0.2251, 0.1674, 0.4819, 0.2761, 0.0479, 0.1299, 0.04565, 0.05399, 0.05104, 0.07526, 0.09662, 0.8396, 0.1716, 0.7014, 0.9125, 0.8492, 0.9273, 0.1199, 0.127, 0.02382, 0.2056, 0.1114, 0.5923, 0.08252, 0.2759, 0.285, 0.2835, 0.9737, 0.466, 0.05906, 0.2157, 0.1847, 0.2288, 0.03131, 0.2632, 0.236, 0.2155, 0.8206, 0.0003777, 0.06745, 0.5446, 0.09017, 0.1024, 0.004574, 0.224, 0.0271, 0.7022, 0.1623, 0.4574, 0.2708, 0.1776, 0.04697, 0.1256]): _vg.add([_i], _w, 'REPLACE')
_vg = ob_cube.vertex_groups.new(name='Bone.007')
for _i, _w in zip([48, 51, 52, 53, 60, 61, 62, 64, 65, 66, 67, 68, 69, 70, 78, 80, 81, 82, 87, 141, 142, 146, 147, 148, 149, 213, 216, 217, 219, 229, 230, 231, 233, 235, 238, 240, 241, 243, 244, 245, 255, 256, 260, 261, 262, 267, 270, 350, 351, 356, 358, 359, 360, 362, 364, 366], [0.007406, 0.004236, 0.02439, 0.03075, 0.1388, 0.2413, 0.2395, 0.2695, 0.03543, 0.03592, 0.1845, 0.7083, 0.1237, 0.05263, 0.3668, 0.1579, 0.4052, 0.1233, 0.08932, 0.1264, 0.005568, 0.4219, 0.0472, 0.08586, 0.1575, 0.007918, 0.004846, 0.02716, 0.03513, 0.1444, 0.2356, 0.2339, 0.2631, 0.03868, 0.03945, 0.1815, 0.6669, 0.1215, 0.05536, 0.6346, 0.3572, 0.07631, 0.1549, 0.3923, 0.1212, 0.03531, 0.09396, 0.1333, 0.006156, 0.4087, 0.1158, 0.04906, 0.08971, 0.1545, 0.02614, 0.002563]): _vg.add([_i], _w, 'REPLACE')
_vg = ob_cube.vertex_groups.new(name='Bone.008')
for _i, _w in zip([60, 61, 62, 64, 65, 66, 67, 68, 69, 70, 71, 74, 75, 76, 77, 78, 80, 81, 82, 87, 141, 146, 148, 149, 229, 230, 231, 233, 235, 236, 237, 238, 240, 241, 243, 244, 245, 246, 249, 250, 251, 254, 255, 256, 260, 261, 262, 267, 270, 350, 356, 358, 359, 360, 362], [0.6866, 0.1513, 0.1466, 0.1394, 0.5055, 0.5, 0.09879, 0.2044, 0.06484, 0.6574, 0.4802, 0.06366, 0.05744, 0.1062, 0.1081, 0.2631, 0.08298, 0.2092, 0.06467, 0.0216, 0.04493, 0.2252, 0.02617, 0.08378, 0.6696, 0.1541, 0.1495, 0.1421, 0.5061, 0.01808, 0.9534, 0.5041, 0.1027, 0.2321, 0.06678, 0.6256, 0.09483, 0.5004, 0.0762, 0.06973, 0.1156, 0.1169, 0.2658, 0.8421, 0.08536, 0.2133, 0.06661, 0.934, 0.03537, 0.05177, 0.2307, 0.006589, 0.0003596, 0.03221, 0.08621]): _vg.add([_i], _w, 'REPLACE')
_vg = ob_cube.vertex_groups.new(name='Bone.009')
for _i, _w in zip([60, 65, 66, 70, 71, 74, 75, 76, 77, 229, 235, 236, 237, 238, 241, 244, 246, 249, 250, 251, 252, 253, 254], [0.06198, 0.4391, 0.4394, 0.284, 0.4988, 0.9334, 0.9387, 0.884, 0.882, 0.06426, 0.4352, 0.963, 0.03182, 0.4317, 0.009554, 0.3115, 0.4745, 0.9195, 0.925, 0.8731, 0.9815, 0.9863, 0.8716]): _vg.add([_i], _w, 'REPLACE')
_m = ob_cube.modifiers.new('Armature', 'ARMATURE')
_m.object = ob_armature
ob_lamp.location = (-0.6202, -3.488, 3.22)
ob_lamp.rotation_euler = (0.8616, 0.1296, -0.3287)
ob_lamp.lock_rotations_4d = False
ob_lamp.empty_display_type = 'ARROWS'
ob_lamp.color = (0.0, 0.0, 0.0, 0.0)
ob_lamp.lineart.crease_threshold = 0.0
ob_camera.location = (7.481, -6.508, 5.344)
ob_camera.rotation_euler = (1.109, 0.0, 0.8149)
ob_camera.lock_rotations_4d = False
ob_camera.empty_display_type = 'ARROWS'
ob_camera.color = (0.0, 0.0, 0.0, 0.0)
ob_camera.display_type = 'WIRE'
ob_camera.lineart.crease_threshold = 0.0

# ---- collection membership
col_collection_1.objects.link(ob_armature)
col_collection_1.objects.link(ob_cube)
col_collection_1.objects.link(ob_lamp)
col_collection_1.objects.link(ob_camera)

# ---- scene / render settings (as saved in the file)
scene.camera = ob_camera
scene.frame_start = 1; scene.frame_end = 16; scene.frame_set(7)
scene.render.engine = 'CYCLES'
scene.render.resolution_percentage = 50
scene.render.dither_intensity = 0.0
scene.cycles.use_denoising = False
scene.cycles.samples = 128
scene.cycles.sampling_pattern = 'TABULATED_SOBOL'
scene.cycles.use_adaptive_sampling = False
scene.cycles.use_light_tree = False
scene.cycles.blur_glossy = 0.0
scene.cycles.sample_clamp_indirect = 0.0
scene.view_settings.view_transform = 'Standard'
bpy.context.view_layer.update()

